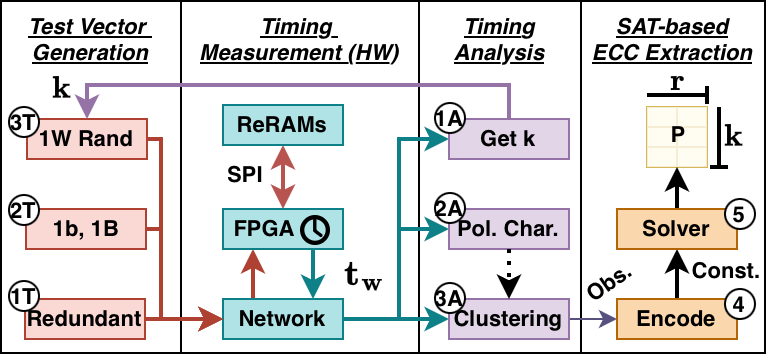

The diagram above was exported from draw.io. Its source (the exported page's mxGraphModel, read from the mxfile embedded in the PNG):
<mxGraphModel dx="794" dy="509" grid="1" gridSize="10" guides="1" tooltips="1" connect="1" arrows="1" fold="1" page="1" pageScale="1" pageWidth="850" pageHeight="1100" math="1" shadow="0">
  <root>
    <mxCell id="0" />
    <mxCell id="1" parent="0" />
    <mxCell id="2" value="&lt;u&gt;Test Vector&amp;nbsp;&lt;/u&gt;&lt;div&gt;&lt;u&gt;Generation&lt;/u&gt;&lt;/div&gt;" style="text;html=1;whiteSpace=wrap;strokeColor=default;fillColor=none;align=center;verticalAlign=top;rounded=0;strokeWidth=1;fontStyle=3;fontSize=11;" vertex="1" parent="1">
      <mxGeometry x="70" y="20" width="90" height="176" as="geometry" />
    </mxCell>
    <mxCell id="3" value="&lt;u&gt;Timing&amp;nbsp;&lt;/u&gt;&lt;div&gt;&lt;u&gt;Measurement (HW)&lt;/u&gt;&lt;/div&gt;" style="rounded=0;whiteSpace=wrap;html=1;align=center;verticalAlign=top;strokeWidth=1;fontStyle=3;fontSize=11;fillColor=none;" vertex="1" parent="1">
      <mxGeometry x="160" y="20" width="119" height="176" as="geometry" />
    </mxCell>
    <mxCell id="4" value="&lt;u&gt;Timing Analysis&lt;/u&gt;" style="text;html=1;whiteSpace=wrap;strokeColor=default;fillColor=none;align=center;verticalAlign=top;rounded=0;strokeWidth=1;fontStyle=3;fontSize=11;" vertex="1" parent="1">
      <mxGeometry x="279" y="20" width="81" height="176" as="geometry" />
    </mxCell>
    <mxCell id="5" value="&lt;div&gt;&lt;u&gt;SAT-based&lt;/u&gt;&lt;/div&gt;&lt;u&gt;ECC Extraction&lt;/u&gt;" style="text;html=1;whiteSpace=wrap;strokeColor=default;fillColor=none;align=center;verticalAlign=top;rounded=0;strokeWidth=1;fontStyle=3;fontSize=11;" vertex="1" parent="1">
      <mxGeometry x="360" y="20" width="92" height="176" as="geometry" />
    </mxCell>
    <mxCell id="6" style="edgeStyle=orthogonalEdgeStyle;rounded=0;orthogonalLoop=1;jettySize=auto;html=1;exitX=0.25;exitY=0;exitDx=0;exitDy=0;startArrow=none;startFill=0;fontSize=11;fontStyle=1;entryX=0.25;entryY=1;entryDx=0;entryDy=0;fillColor=#fad9d5;strokeColor=#ae4132;strokeWidth=2;" edge="1" source="10" target="12" parent="1">
      <mxGeometry relative="1" as="geometry">
        <mxPoint x="195.71" y="186" as="sourcePoint" />
        <mxPoint x="195.71" y="126" as="targetPoint" />
      </mxGeometry>
    </mxCell>
    <mxCell id="7" style="edgeStyle=orthogonalEdgeStyle;rounded=0;orthogonalLoop=1;jettySize=auto;html=1;exitX=1;exitY=0.5;exitDx=0;exitDy=0;entryX=0;entryY=0.5;entryDx=0;entryDy=0;fillColor=#b0e3e6;strokeColor=#0e8088;fontSize=11;strokeWidth=2;" edge="1" source="10" target="17" parent="1">
      <mxGeometry relative="1" as="geometry" />
    </mxCell>
    <mxCell id="8" style="edgeStyle=orthogonalEdgeStyle;rounded=0;orthogonalLoop=1;jettySize=auto;html=1;exitX=1;exitY=0.5;exitDx=0;exitDy=0;entryX=0;entryY=0.5;entryDx=0;entryDy=0;fillColor=#b0e3e6;strokeColor=#0e8088;fontSize=11;strokeWidth=2;" edge="1" source="10" target="51" parent="1">
      <mxGeometry relative="1" as="geometry">
        <Array as="points">
          <mxPoint x="269" y="179" />
          <mxPoint x="269" y="134" />
        </Array>
      </mxGeometry>
    </mxCell>
    <mxCell id="9" style="edgeStyle=orthogonalEdgeStyle;rounded=0;orthogonalLoop=1;jettySize=auto;html=1;exitX=1;exitY=0.5;exitDx=0;exitDy=0;entryX=0;entryY=0.5;entryDx=0;entryDy=0;fillColor=#b0e3e6;strokeColor=#0e8088;fontSize=11;strokeWidth=2;" edge="1" source="10" target="53" parent="1">
      <mxGeometry relative="1" as="geometry">
        <Array as="points">
          <mxPoint x="269" y="179" />
          <mxPoint x="269" y="89" />
        </Array>
      </mxGeometry>
    </mxCell>
    <mxCell id="10" value="Network" style="rounded=0;whiteSpace=wrap;html=1;fontStyle=1;fontSize=11;fillColor=#b0e3e6;strokeColor=#0e8088;" vertex="1" parent="1">
      <mxGeometry x="181" y="169" width="60" height="20" as="geometry" />
    </mxCell>
    <mxCell id="11" style="edgeStyle=orthogonalEdgeStyle;rounded=0;orthogonalLoop=1;jettySize=auto;html=1;exitX=0.5;exitY=0;exitDx=0;exitDy=0;entryX=0.5;entryY=1;entryDx=0;entryDy=0;startArrow=classic;startFill=1;fontSize=11;strokeWidth=2;fillColor=#f8cecc;strokeColor=#b85450;" edge="1" source="12" target="13" parent="1">
      <mxGeometry relative="1" as="geometry" />
    </mxCell>
    <mxCell id="12" value="FPGA &amp;nbsp; &amp;nbsp; &amp;nbsp;" style="rounded=0;whiteSpace=wrap;html=1;fontStyle=1;fontSize=11;fillColor=#b0e3e6;strokeColor=#0e8088;" vertex="1" parent="1">
      <mxGeometry x="181" y="124" width="60" height="20" as="geometry" />
    </mxCell>
    <mxCell id="13" value="ReRAMs" style="rounded=0;whiteSpace=wrap;html=1;fontSize=11;fontStyle=1;fillColor=#b0e3e6;strokeColor=#0e8088;" vertex="1" parent="1">
      <mxGeometry x="181" y="72" width="60" height="20" as="geometry" />
    </mxCell>
    <mxCell id="14" value="SPI" style="text;html=1;whiteSpace=wrap;strokeColor=none;fillColor=none;align=center;verticalAlign=middle;rounded=0;fontSize=11;fontStyle=1" vertex="1" parent="1">
      <mxGeometry x="180" y="102" width="25" height="9.5" as="geometry" />
    </mxCell>
    <mxCell id="15" style="edgeStyle=orthogonalEdgeStyle;rounded=0;orthogonalLoop=1;jettySize=auto;html=1;exitX=0.75;exitY=1;exitDx=0;exitDy=0;startArrow=none;startFill=0;entryX=0.75;entryY=0;entryDx=0;entryDy=0;fontSize=11;fontStyle=1;fillColor=#b0e3e6;strokeColor=#0e8088;strokeWidth=2;" edge="1" source="12" target="10" parent="1">
      <mxGeometry relative="1" as="geometry">
        <mxPoint x="290" y="206" as="sourcePoint" />
        <mxPoint x="290" y="146" as="targetPoint" />
      </mxGeometry>
    </mxCell>
    <mxCell id="16" style="edgeStyle=orthogonalEdgeStyle;rounded=0;orthogonalLoop=1;jettySize=auto;html=1;exitX=1;exitY=0.5;exitDx=0;exitDy=0;entryX=0;entryY=0.5;entryDx=0;entryDy=0;fontSize=11;fillColor=#d0cee2;strokeColor=#56517e;" edge="1" source="17" target="19" parent="1">
      <mxGeometry relative="1" as="geometry" />
    </mxCell>
    <mxCell id="17" value="&lt;div&gt;Clustering&lt;/div&gt;" style="rounded=0;whiteSpace=wrap;html=1;fontStyle=1;fontSize=11;fillColor=#e1d5e7;strokeColor=#9673a6;" vertex="1" parent="1">
      <mxGeometry x="294" y="169" width="60" height="20" as="geometry" />
    </mxCell>
    <mxCell id="18" style="edgeStyle=orthogonalEdgeStyle;rounded=0;orthogonalLoop=1;jettySize=auto;html=1;exitX=0.5;exitY=0;exitDx=0;exitDy=0;entryX=0.5;entryY=1;entryDx=0;entryDy=0;fontSize=11;strokeWidth=2;" edge="1" source="19" target="56" parent="1">
      <mxGeometry relative="1" as="geometry" />
    </mxCell>
    <mxCell id="19" value="Encode" style="rounded=0;whiteSpace=wrap;html=1;fontStyle=1;fontSize=11;fillColor=#fad7ac;strokeColor=#b46504;" vertex="1" parent="1">
      <mxGeometry x="378" y="169" width="60" height="20" as="geometry" />
    </mxCell>
    <mxCell id="20" value="&lt;b&gt;3A&lt;/b&gt;" style="ellipse;whiteSpace=wrap;html=1;aspect=fixed;fontSize=11;" vertex="1" parent="1">
      <mxGeometry x="287" y="161" width="15" height="15" as="geometry" />
    </mxCell>
    <mxCell id="21" value="" style="sketch=0;pointerEvents=1;shadow=0;dashed=0;html=1;strokeColor=default;fillColor=#000000;labelPosition=center;verticalLabelPosition=bottom;verticalAlign=top;outlineConnect=0;align=center;shape=mxgraph.office.concepts.clock;fontStyle=1;fontSize=11;" vertex="1" parent="1">
      <mxGeometry x="220" y="127.5" width="14" height="14" as="geometry" />
    </mxCell>
    <mxCell id="22" value="&lt;b&gt;4&lt;/b&gt;" style="ellipse;whiteSpace=wrap;html=1;aspect=fixed;fontSize=11;" vertex="1" parent="1">
      <mxGeometry x="432" y="164" width="15" height="15" as="geometry" />
    </mxCell>
    <mxCell id="23" value="" style="shape=table;startSize=0;container=1;collapsible=0;childLayout=tableLayout;fontSize=11;fillColor=#fff2cc;strokeColor=#d6b656;" vertex="1" parent="1">
      <mxGeometry x="393" y="73" width="30" height="30" as="geometry" />
    </mxCell>
    <mxCell id="24" value="" style="shape=tableRow;horizontal=0;startSize=0;swimlaneHead=0;swimlaneBody=0;strokeColor=inherit;top=0;left=0;bottom=0;right=0;collapsible=0;dropTarget=0;fillColor=default;points=[[0,0.5],[1,0.5]];portConstraint=eastwest;fontSize=11;opacity=50;swimlaneLine=0;" vertex="1" parent="23">
      <mxGeometry width="30" height="10" as="geometry" />
    </mxCell>
    <mxCell id="25" style="shape=partialRectangle;html=1;whiteSpace=wrap;connectable=0;strokeColor=inherit;overflow=hidden;fillColor=default;top=0;left=0;bottom=0;right=0;pointerEvents=1;fontSize=11;opacity=50;swimlaneLine=0;" vertex="1" parent="24">
      <mxGeometry width="15" height="10" as="geometry">
        <mxRectangle width="15" height="10" as="alternateBounds" />
      </mxGeometry>
    </mxCell>
    <mxCell id="26" style="shape=partialRectangle;html=1;whiteSpace=wrap;connectable=0;strokeColor=inherit;overflow=hidden;fillColor=default;top=0;left=0;bottom=0;right=0;pointerEvents=1;fontSize=11;opacity=50;swimlaneLine=0;" vertex="1" parent="24">
      <mxGeometry x="15" width="15" height="10" as="geometry">
        <mxRectangle width="15" height="10" as="alternateBounds" />
      </mxGeometry>
    </mxCell>
    <mxCell id="27" value="" style="shape=tableRow;horizontal=0;startSize=0;swimlaneHead=0;swimlaneBody=0;strokeColor=inherit;top=0;left=0;bottom=0;right=0;collapsible=0;dropTarget=0;fillColor=default;points=[[0,0.5],[1,0.5]];portConstraint=eastwest;fontSize=11;opacity=50;swimlaneLine=0;" vertex="1" parent="23">
      <mxGeometry y="10" width="30" height="10" as="geometry" />
    </mxCell>
    <mxCell id="28" style="shape=partialRectangle;html=1;whiteSpace=wrap;connectable=0;strokeColor=inherit;overflow=hidden;fillColor=default;top=0;left=0;bottom=0;right=0;pointerEvents=1;fontSize=11;opacity=50;swimlaneLine=0;" vertex="1" parent="27">
      <mxGeometry width="15" height="10" as="geometry">
        <mxRectangle width="15" height="10" as="alternateBounds" />
      </mxGeometry>
    </mxCell>
    <mxCell id="29" style="shape=partialRectangle;html=1;whiteSpace=wrap;connectable=0;strokeColor=inherit;overflow=hidden;fillColor=default;top=0;left=0;bottom=0;right=0;pointerEvents=1;fontSize=11;opacity=50;swimlaneLine=0;" vertex="1" parent="27">
      <mxGeometry x="15" width="15" height="10" as="geometry">
        <mxRectangle width="15" height="10" as="alternateBounds" />
      </mxGeometry>
    </mxCell>
    <mxCell id="30" value="" style="shape=tableRow;horizontal=0;startSize=0;swimlaneHead=0;swimlaneBody=0;strokeColor=inherit;top=0;left=0;bottom=0;right=0;collapsible=0;dropTarget=0;fillColor=default;points=[[0,0.5],[1,0.5]];portConstraint=eastwest;fontSize=11;opacity=50;swimlaneLine=0;" vertex="1" parent="23">
      <mxGeometry y="20" width="30" height="10" as="geometry" />
    </mxCell>
    <mxCell id="31" style="shape=partialRectangle;html=1;whiteSpace=wrap;connectable=0;strokeColor=inherit;overflow=hidden;fillColor=default;top=0;left=0;bottom=0;right=0;pointerEvents=1;fontSize=11;opacity=50;swimlaneLine=0;" vertex="1" parent="30">
      <mxGeometry width="15" height="10" as="geometry">
        <mxRectangle width="15" height="10" as="alternateBounds" />
      </mxGeometry>
    </mxCell>
    <mxCell id="32" style="shape=partialRectangle;html=1;whiteSpace=wrap;connectable=0;strokeColor=inherit;overflow=hidden;fillColor=default;top=0;left=0;bottom=0;right=0;pointerEvents=1;fontSize=11;opacity=50;swimlaneLine=0;" vertex="1" parent="30">
      <mxGeometry x="15" width="15" height="10" as="geometry">
        <mxRectangle width="15" height="10" as="alternateBounds" />
      </mxGeometry>
    </mxCell>
    <mxCell id="33" value="&lt;b&gt;&lt;font&gt;P&lt;/font&gt;&lt;/b&gt;" style="text;html=1;whiteSpace=wrap;strokeColor=none;fillColor=none;align=center;verticalAlign=middle;rounded=0;fontSize=11;" vertex="1" parent="1">
      <mxGeometry x="399" y="72" width="20" height="30" as="geometry" />
    </mxCell>
    <mxCell id="34" value="&lt;b&gt;&lt;font style=&quot;font-size: 13px;&quot;&gt;\(\mathbf{r}\)&lt;/font&gt;&lt;/b&gt;" style="text;html=1;whiteSpace=wrap;strokeColor=none;fillColor=none;align=center;verticalAlign=middle;rounded=0;fontSize=11;" vertex="1" parent="1">
      <mxGeometry x="399" y="50" width="20" height="20" as="geometry" />
    </mxCell>
    <mxCell id="35" value="" style="endArrow=baseDash;html=1;rounded=0;fontSize=11;entryX=0.6;entryY=0.21;entryDx=0;entryDy=0;entryPerimeter=0;endFill=0;strokeWidth=2;" edge="1" parent="1">
      <mxGeometry width="50" height="50" relative="1" as="geometry">
        <mxPoint x="393" y="67" as="sourcePoint" />
        <mxPoint x="423" y="67" as="targetPoint" />
      </mxGeometry>
    </mxCell>
    <mxCell id="36" style="edgeStyle=orthogonalEdgeStyle;rounded=0;orthogonalLoop=1;jettySize=auto;html=1;exitX=1;exitY=0.5;exitDx=0;exitDy=0;fillColor=#fad9d5;strokeColor=#ae4132;fontSize=11;strokeWidth=2;" edge="1" source="39" target="10" parent="1">
      <mxGeometry relative="1" as="geometry" />
    </mxCell>
    <mxCell id="37" style="edgeStyle=orthogonalEdgeStyle;rounded=0;orthogonalLoop=1;jettySize=auto;html=1;exitX=1;exitY=0.5;exitDx=0;exitDy=0;entryX=0;entryY=0.5;entryDx=0;entryDy=0;fillColor=#fad9d5;strokeColor=#ae4132;fontSize=11;strokeWidth=2;" edge="1" source="41" target="10" parent="1">
      <mxGeometry relative="1" as="geometry">
        <mxPoint x="154" y="132" as="sourcePoint" />
        <Array as="points">
          <mxPoint x="150" y="134" />
          <mxPoint x="150" y="179" />
        </Array>
      </mxGeometry>
    </mxCell>
    <mxCell id="38" value="" style="group;fontSize=11;" vertex="1" connectable="0" parent="1">
      <mxGeometry x="85" y="169" width="70" height="20" as="geometry" />
    </mxCell>
    <mxCell id="39" value="Redundant" style="rounded=0;whiteSpace=wrap;html=1;fontStyle=1;fontSize=11;fillColor=#fad9d5;strokeColor=#ae4132;" vertex="1" parent="38">
      <mxGeometry x="-3" width="60" height="20" as="geometry" />
    </mxCell>
    <mxCell id="40" value="&#10;" style="group;fontSize=11;" vertex="1" connectable="0" parent="1">
      <mxGeometry x="85" y="124" width="70" height="20" as="geometry" />
    </mxCell>
    <mxCell id="41" value="1b, 1B" style="rounded=0;whiteSpace=wrap;html=1;fontStyle=1;fontSize=11;fillColor=#fad9d5;strokeColor=#ae4132;" vertex="1" parent="40">
      <mxGeometry x="-2.5" width="60" height="20" as="geometry" />
    </mxCell>
    <mxCell id="42" value="&lt;b&gt;2T&lt;/b&gt;" style="ellipse;whiteSpace=wrap;html=1;aspect=fixed;fontSize=11;" vertex="1" parent="40">
      <mxGeometry x="-11" y="-7" width="15" height="15" as="geometry" />
    </mxCell>
    <mxCell id="43" value="" style="group;fontSize=11;" vertex="1" connectable="0" parent="1">
      <mxGeometry x="85" y="79" width="70" height="20" as="geometry" />
    </mxCell>
    <mxCell id="44" value="1W Rand" style="rounded=0;whiteSpace=wrap;html=1;fontStyle=1;fontSize=11;fillColor=#fad9d5;strokeColor=#ae4132;" vertex="1" parent="43">
      <mxGeometry x="-2" width="60" height="20" as="geometry" />
    </mxCell>
    <mxCell id="45" value="&lt;b&gt;3T&lt;/b&gt;" style="ellipse;whiteSpace=wrap;html=1;aspect=fixed;fontSize=11;" vertex="1" parent="43">
      <mxGeometry x="-11" y="-6" width="15" height="15" as="geometry" />
    </mxCell>
    <mxCell id="46" style="edgeStyle=orthogonalEdgeStyle;rounded=0;orthogonalLoop=1;jettySize=auto;html=1;exitX=1;exitY=0.5;exitDx=0;exitDy=0;entryX=0;entryY=0.5;entryDx=0;entryDy=0;fillColor=#fad9d5;strokeColor=#ae4132;fontSize=11;strokeWidth=2;" edge="1" source="44" target="10" parent="1">
      <mxGeometry relative="1" as="geometry">
        <Array as="points">
          <mxPoint x="150" y="89" />
          <mxPoint x="150" y="179" />
        </Array>
      </mxGeometry>
    </mxCell>
    <mxCell id="47" style="edgeStyle=orthogonalEdgeStyle;rounded=0;orthogonalLoop=1;jettySize=auto;html=1;exitX=0.5;exitY=0;exitDx=0;exitDy=0;entryX=0.5;entryY=1;entryDx=0;entryDy=0;fontSize=11;strokeWidth=2;" edge="1" source="56" target="23" parent="1">
      <mxGeometry relative="1" as="geometry" />
    </mxCell>
    <mxCell id="48" value="" style="endArrow=baseDash;html=1;rounded=0;fontSize=11;entryX=1;entryY=1;entryDx=0;entryDy=0;endFill=0;exitX=1;exitY=0;exitDx=0;exitDy=0;strokeWidth=2;" edge="1" parent="1">
      <mxGeometry width="50" height="50" relative="1" as="geometry">
        <mxPoint x="429" y="73" as="sourcePoint" />
        <mxPoint x="429" y="103" as="targetPoint" />
      </mxGeometry>
    </mxCell>
    <mxCell id="49" value="&lt;b&gt;&lt;font style=&quot;font-size: 13px;&quot;&gt;\(\mathbf{k}\)&lt;/font&gt;&lt;/b&gt;" style="text;html=1;whiteSpace=wrap;strokeColor=none;fillColor=none;align=center;verticalAlign=middle;rounded=0;fontSize=11;" vertex="1" parent="1">
      <mxGeometry x="427" y="78" width="20" height="20" as="geometry" />
    </mxCell>
    <mxCell id="50" value="" style="group;fontSize=11;" vertex="1" connectable="0" parent="1">
      <mxGeometry x="294" y="124" width="70" height="20" as="geometry" />
    </mxCell>
    <mxCell id="51" value="Pol. Char." style="rounded=0;whiteSpace=wrap;html=1;fontStyle=1;fontSize=11;fillColor=#e1d5e7;strokeColor=#9673a6;" vertex="1" parent="50">
      <mxGeometry width="60" height="20" as="geometry" />
    </mxCell>
    <mxCell id="52" value="" style="group;fontSize=11;" vertex="1" connectable="0" parent="1">
      <mxGeometry x="294" y="79" width="70" height="20" as="geometry" />
    </mxCell>
    <mxCell id="53" value="Get k" style="rounded=0;whiteSpace=wrap;html=1;fontStyle=1;fontSize=11;verticalAlign=middle;fillColor=#e1d5e7;strokeColor=#9673a6;" vertex="1" parent="52">
      <mxGeometry width="60" height="20" as="geometry" />
    </mxCell>
    <mxCell id="54" style="edgeStyle=orthogonalEdgeStyle;rounded=0;orthogonalLoop=1;jettySize=auto;html=1;exitX=0.5;exitY=0;exitDx=0;exitDy=0;entryX=0.5;entryY=0;entryDx=0;entryDy=0;fontSize=11;fillColor=#e1d5e7;strokeColor=#9673a6;strokeWidth=2;" edge="1" source="53" target="44" parent="1">
      <mxGeometry relative="1" as="geometry">
        <mxPoint x="324" y="77" as="sourcePoint" />
        <mxPoint x="113" y="77" as="targetPoint" />
        <Array as="points">
          <mxPoint x="324" y="62" />
          <mxPoint x="113" y="62" />
        </Array>
      </mxGeometry>
    </mxCell>
    <mxCell id="55" value="" style="group;fontSize=11;" vertex="1" connectable="0" parent="1">
      <mxGeometry x="378.2054794520548" y="124" width="66.79452054794518" height="20" as="geometry" />
    </mxCell>
    <mxCell id="56" value="Solver" style="rounded=0;whiteSpace=wrap;html=1;fontStyle=1;fontSize=11;fillColor=#fad7ac;strokeColor=#b46504;" vertex="1" parent="55">
      <mxGeometry x="-0.21" width="60" height="20" as="geometry" />
    </mxCell>
    <mxCell id="57" value="&lt;b&gt;5&lt;/b&gt;" style="ellipse;whiteSpace=wrap;html=1;aspect=fixed;fontSize=11;" vertex="1" parent="55">
      <mxGeometry x="53.79452054794518" y="-5" width="15" height="15" as="geometry" />
    </mxCell>
    <mxCell id="58" style="edgeStyle=orthogonalEdgeStyle;rounded=0;orthogonalLoop=1;jettySize=auto;html=1;exitX=0.5;exitY=1;exitDx=0;exitDy=0;entryX=0.5;entryY=0;entryDx=0;entryDy=0;fontSize=11;fillColor=#e1d5e7;strokeColor=#000000;strokeWidth=2;dashed=1;dashPattern=1 2;" edge="1" source="51" target="17" parent="1">
      <mxGeometry relative="1" as="geometry" />
    </mxCell>
    <mxCell id="59" value="Const." style="text;html=1;whiteSpace=wrap;strokeColor=none;fillColor=none;align=center;verticalAlign=middle;rounded=0;fontSize=11;fontStyle=1" vertex="1" parent="1">
      <mxGeometry x="413" y="140" width="40" height="30" as="geometry" />
    </mxCell>
    <mxCell id="60" value="Obs." style="text;html=1;whiteSpace=wrap;strokeColor=none;fillColor=none;align=center;verticalAlign=middle;rounded=0;fontSize=11;fontStyle=1;rotation=-35;" vertex="1" parent="1">
      <mxGeometry x="354" y="154" width="40" height="13" as="geometry" />
    </mxCell>
    <mxCell id="61" value="&lt;b&gt;&lt;font style=&quot;font-size: 13px;&quot;&gt;\(\mathbf{k}\)&lt;/font&gt;&lt;/b&gt;" style="text;html=1;whiteSpace=wrap;strokeColor=none;fillColor=none;align=center;verticalAlign=middle;rounded=0;fontSize=11;" vertex="1" parent="1">
      <mxGeometry x="91" y="54" width="20" height="20" as="geometry" />
    </mxCell>
    <mxCell id="62" value="&lt;b&gt;1A&lt;/b&gt;" style="ellipse;whiteSpace=wrap;html=1;aspect=fixed;fontSize=11;" vertex="1" parent="1">
      <mxGeometry x="287" y="71" width="15" height="15" as="geometry" />
    </mxCell>
    <mxCell id="63" value="&lt;b&gt;2A&lt;/b&gt;" style="ellipse;whiteSpace=wrap;html=1;aspect=fixed;fontSize=11;" vertex="1" parent="1">
      <mxGeometry x="287" y="116" width="15" height="15" as="geometry" />
    </mxCell>
    <mxCell id="64" value="&lt;b&gt;1T&lt;/b&gt;" style="ellipse;whiteSpace=wrap;html=1;aspect=fixed;fontSize=11;" vertex="1" parent="1">
      <mxGeometry x="74" y="160" width="15" height="15" as="geometry" />
    </mxCell>
    <mxCell id="65" value="&lt;font style=&quot;font-size: 15px;&quot;&gt;\(\mathbf{t_w}\)&lt;/font&gt;" style="text;html=1;whiteSpace=wrap;strokeColor=none;fillColor=none;align=center;verticalAlign=middle;rounded=0;fontSize=11;fontStyle=1" vertex="1" parent="1">
      <mxGeometry x="237" y="142" width="31" height="30" as="geometry" />
    </mxCell>
  </root>
</mxGraphModel>